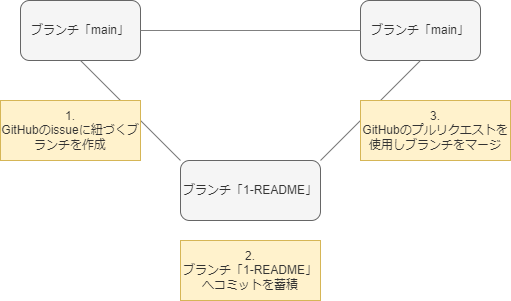

The diagram above was exported from draw.io. Its source (the exported page's mxGraphModel, read from the mxfile embedded in the PNG):
<mxGraphModel dx="1472" dy="809" grid="1" gridSize="10" guides="1" tooltips="1" connect="1" arrows="1" fold="1" page="1" pageScale="1" pageWidth="827" pageHeight="1169" background="#ffffff" math="0" shadow="0">
  <root>
    <mxCell id="0" />
    <mxCell id="1" parent="0" />
    <mxCell id="2" value="ブランチ「main」" style="rounded=1;whiteSpace=wrap;html=1;fillColor=#f5f5f5;strokeColor=#666666;fontColor=#333333;" parent="1" vertex="1">
      <mxGeometry x="90" y="40" width="120" height="60" as="geometry" />
    </mxCell>
    <mxCell id="5" value="ブランチ「1-README」" style="rounded=1;whiteSpace=wrap;html=1;fillColor=#f5f5f5;strokeColor=#666666;fontColor=#333333;" parent="1" vertex="1">
      <mxGeometry x="250" y="200" width="140" height="60" as="geometry" />
    </mxCell>
    <mxCell id="6" value="ブランチ「main」" style="rounded=1;whiteSpace=wrap;html=1;fillColor=#f5f5f5;strokeColor=#666666;fontColor=#333333;" parent="1" vertex="1">
      <mxGeometry x="430" y="40" width="120" height="60" as="geometry" />
    </mxCell>
    <mxCell id="8" value="" style="endArrow=none;html=1;entryX=0.5;entryY=1;entryDx=0;entryDy=0;strokeColor=#808080;exitX=0;exitY=0;exitDx=0;exitDy=0;" parent="1" source="5" target="2" edge="1">
      <mxGeometry width="50" height="50" relative="1" as="geometry">
        <mxPoint x="150" y="230" as="sourcePoint" />
        <mxPoint x="170" y="120" as="targetPoint" />
      </mxGeometry>
    </mxCell>
    <mxCell id="9" value="" style="endArrow=none;html=1;entryX=1;entryY=0.5;entryDx=0;entryDy=0;strokeColor=#808080;exitX=0;exitY=0.5;exitDx=0;exitDy=0;" parent="1" source="6" target="2" edge="1">
      <mxGeometry width="50" height="50" relative="1" as="geometry">
        <mxPoint x="350" y="250" as="sourcePoint" />
        <mxPoint x="320" y="100" as="targetPoint" />
      </mxGeometry>
    </mxCell>
    <mxCell id="15" value="&lt;font color=&quot;#333333&quot;&gt;1.&lt;br&gt;GitHubのissueに紐づくブランチを作成&lt;br&gt;&lt;/font&gt;" style="rounded=0;whiteSpace=wrap;html=1;fillColor=#fff2cc;strokeColor=#d6b656;" parent="1" vertex="1">
      <mxGeometry x="70" y="140" width="140" height="60" as="geometry" />
    </mxCell>
    <mxCell id="17" value="" style="endArrow=none;html=1;entryX=0.5;entryY=1;entryDx=0;entryDy=0;strokeColor=#808080;exitX=1;exitY=0;exitDx=0;exitDy=0;" parent="1" source="5" target="6" edge="1">
      <mxGeometry width="50" height="50" relative="1" as="geometry">
        <mxPoint x="514" y="220" as="sourcePoint" />
        <mxPoint x="414" y="120" as="targetPoint" />
      </mxGeometry>
    </mxCell>
    <mxCell id="18" value="&lt;font color=&quot;#333333&quot;&gt;2.&lt;br&gt;ブランチ「1-README」へコミットを蓄積&lt;br&gt;&lt;/font&gt;" style="rounded=0;whiteSpace=wrap;html=1;fillColor=#fff2cc;strokeColor=#d6b656;" parent="1" vertex="1">
      <mxGeometry x="250" y="280" width="140" height="60" as="geometry" />
    </mxCell>
    <mxCell id="19" value="&lt;font color=&quot;#333333&quot;&gt;3.&lt;br&gt;GitHubのプルリクエストを使用しブランチをマージ&lt;br&gt;&lt;/font&gt;" style="rounded=0;whiteSpace=wrap;html=1;fillColor=#fff2cc;strokeColor=#d6b656;" parent="1" vertex="1">
      <mxGeometry x="430" y="140" width="150" height="60" as="geometry" />
    </mxCell>
  </root>
</mxGraphModel>